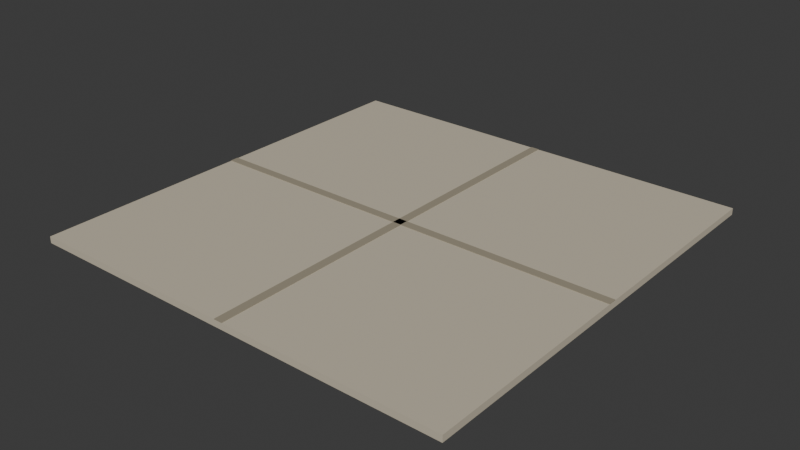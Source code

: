 # Source: square-paving.blend  (saved by Blender 5.2.44; exported with 4.5.12 LTS)
import bpy
from mathutils import Matrix  # noqa: F401  (used for matrix-valued properties, if any)

bpy.ops.wm.read_factory_settings(use_empty=True)
scene = bpy.context.scene
scene.name = 'Scene'

# ---- collections
col_collection = bpy.data.collections.new('Collection'); scene.collection.children.link(col_collection)

# ---- materials (node trees are filled in below, after node groups)
mat_flags = bpy.data.materials.new('flags')
mat_flags.diffuse_color = (0.5711, 0.5089, 0.3916, 1.0)
mat_joint = bpy.data.materials.new('joint')
mat_joint.diffuse_color = (0.3325, 0.2918, 0.2122, 1.0)

# ---- material node trees
mat_flags.use_nodes = True; mat_flags.node_tree.nodes.clear()
_N = mat_flags.node_tree.nodes; _L = mat_flags.node_tree.links
n0 = _N.new('ShaderNodeBsdfPrincipled'); n0.name = 'Principled BSDF'; n0.location = (-200, 100)
n0.inputs[0].default_value = (0.5711, 0.5089, 0.3916, 1.0)
n0.inputs[2].default_value = 0.85
n0.inputs[10].default_value = 0.005
n1 = _N.new('ShaderNodeOutputMaterial'); n1.name = 'Material Output'; n1.location = (200, 100)
_L.new(n0.outputs[0], n1.inputs[0])
n1.is_active_output = True
mat_joint.use_nodes = True; mat_joint.node_tree.nodes.clear()
_N = mat_joint.node_tree.nodes; _L = mat_joint.node_tree.links
n0 = _N.new('ShaderNodeBsdfPrincipled'); n0.name = 'Principled BSDF'; n0.location = (-200, 100)
n0.inputs[0].default_value = (0.3325, 0.2918, 0.2122, 1.0)
n0.inputs[2].default_value = 0.85
n0.inputs[10].default_value = 0.005
n1 = _N.new('ShaderNodeOutputMaterial'); n1.name = 'Material Output'; n1.location = (200, 100)
_L.new(n0.outputs[0], n1.inputs[0])
n1.is_active_output = True

# ---- world
world_world = bpy.data.worlds.new('World'); scene.world = world_world
world_world.use_nodes = True; world_world.node_tree.nodes.clear()
_N = world_world.node_tree.nodes; _L = world_world.node_tree.links
n0 = _N.new('ShaderNodeOutputWorld'); n0.name = 'World Output'; n0.location = (200, 100)
n1 = _N.new('ShaderNodeBackground'); n1.name = 'Background'; n1.location = (-200, 100)
n1.inputs[0].default_value = (0.05088, 0.05088, 0.05088, 1.0)
_L.new(n1.outputs[0], n0.inputs[0])
n0.is_active_output = True
world_world.color = (0.05088, 0.05088, 0.05088)
world_world.sun_shadow_jitter_overblur = 0.0

# ---- meshes
me_flags = bpy.data.meshes.new('flags')
me_flags.from_pydata([(-2.0, -2.0, 0.0), (2.0, -2.0, 0.0), (2.0, 2.0, 0.0), (-2.0, 2.0, 0.0), (-2.0, -2.0, 0.06), (2.0, -2.0, 0.06), (2.0, 2.0, 0.06), (-2.0, 2.0, 0.06), (-2.0, -0.04, 0.06), (2.0, -0.04, 0.06), (2.0, 0.04, 0.06), (-2.0, 0.04, 0.06), (-2.0, -0.04, 0.065), (2.0, -0.04, 0.065), (2.0, 0.04, 0.065), (-2.0, 0.04, 0.065), (-0.04, -2.0, 0.06), (0.04, -2.0, 0.06), (0.04, 2.0, 0.06), (-0.04, 2.0, 0.06), (-0.04, -2.0, 0.065), (0.04, -2.0, 0.065), (0.04, 2.0, 0.065), (-0.04, 2.0, 0.065)], [], [(0, 3, 2, 1), (4, 5, 6, 7), (0, 1, 5, 4), (1, 2, 6, 5), (2, 3, 7, 6), (3, 0, 4, 7), (8, 11, 10, 9), (12, 13, 14, 15), (8, 9, 13, 12), (9, 10, 14, 13), (10, 11, 15, 14), (11, 8, 12, 15), (16, 19, 18, 17), (20, 21, 22, 23), (16, 17, 21, 20), (17, 18, 22, 21), (18, 19, 23, 22), (19, 16, 20, 23)])
me_flags.polygons.foreach_set('material_index', [0, 0, 0, 0, 0, 0, 1, 1, 1, 1, 1, 1, 1, 1, 1, 1, 1, 1])
me_flags.materials.append(mat_flags)
me_flags.materials.append(mat_joint)
me_flags.update()

# ---- objects
ob_square_paving = bpy.data.objects.new('square-paving', me_flags)

# ---- transforms, parenting, visibility, modifiers, constraints
ob_square_paving.location = (0.0, 0.0, 0.0)

# ---- collection membership
col_collection.objects.link(ob_square_paving)

# ---- scene / render settings (as saved in the file)
scene.frame_start = 1; scene.frame_end = 250; scene.frame_set(1)
scene.render.engine = 'BLENDER_EEVEE_NEXT'
scene.render.bake_bias = 0.0
scene.render.bake_samples = 0
scene.render.compositor_device = 'GPU'
scene.eevee.use_volume_custom_range = False
scene.eevee.fast_gi_thickness_near = 0.1
scene.eevee.fast_gi_thickness_far = 0.0
scene.eevee.ray_tracing_options.screen_trace_thickness = 0.1
bpy.context.view_layer.update()

# ---- added for rendering (the .blend has no active camera and no usable light): camera, sun
cam_auto = bpy.data.cameras.new('AutoCamera')
cam_auto.lens = 50.0
cam_auto.sensor_width = 36.0
cam_auto.clip_end = 1000.0
ob_auto_camera = bpy.data.objects.new('AutoCamera', cam_auto)
scene.collection.objects.link(ob_auto_camera)
ob_auto_camera.location = (5.23421, -6.28105, 4.21986)
ob_auto_camera.rotation_euler = (1.09748, -7.21219e-08, 0.694738)
scene.camera = ob_auto_camera
light_auto_sun = bpy.data.lights.new('AutoSun', 'SUN')
light_auto_sun.energy = 3.0
light_auto_sun.angle = 0.0523599
ob_auto_sun = bpy.data.objects.new('AutoSun', light_auto_sun)
scene.collection.objects.link(ob_auto_sun)
ob_auto_sun.rotation_euler = (0.872665, 0.174533, 0.523599)
bpy.context.view_layer.update()
